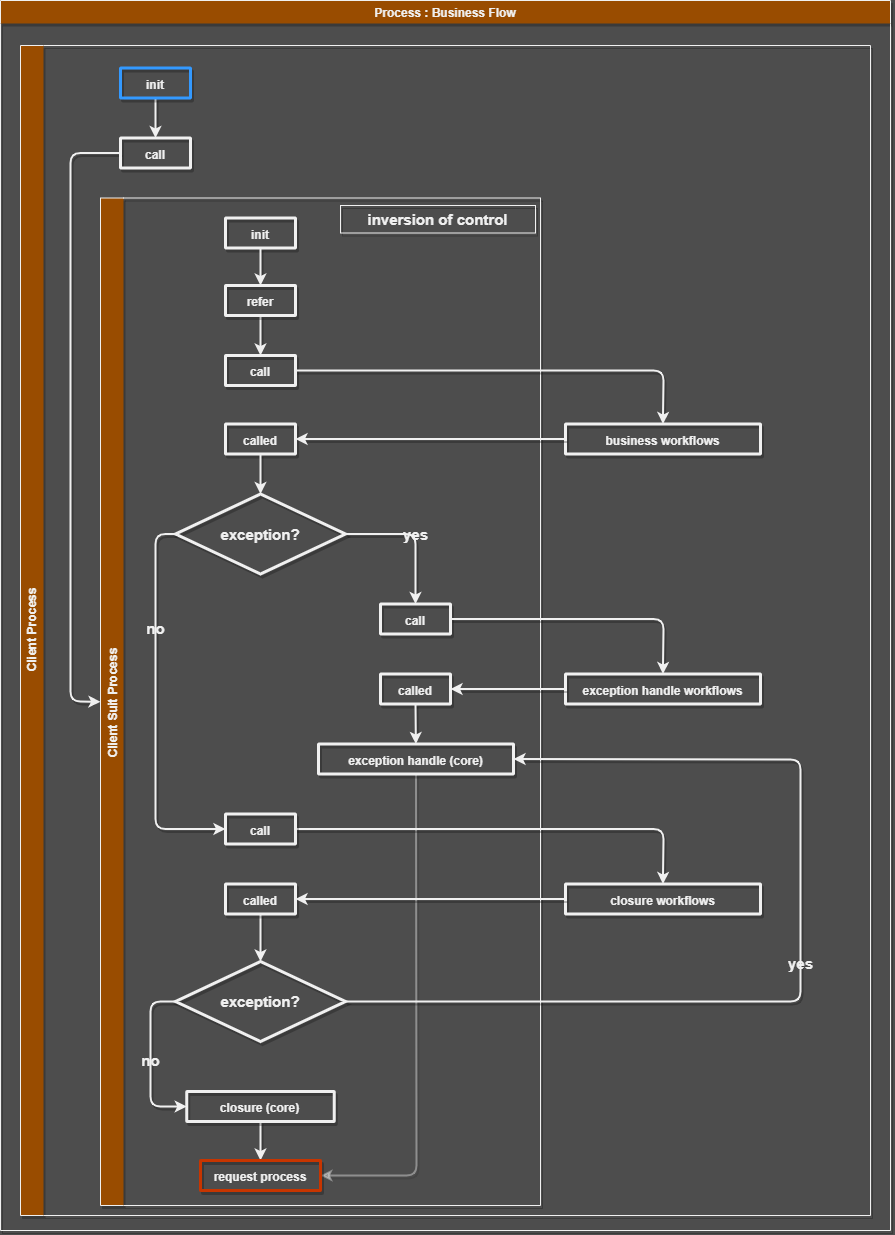

The diagram above was exported from draw.io. Its source (the exported page's mxGraphModel, read from the mxfile embedded in the PNG):
<mxGraphModel dx="-600" dy="2445" grid="1" gridSize="10" guides="1" tooltips="1" connect="1" arrows="1" fold="1" page="1" pageScale="1" pageWidth="200" pageHeight="200" background="#4D4D4D" math="0" shadow="0">
  <root>
    <mxCell id="WFYkX_DjCt-z0POg5-qR-0" />
    <mxCell id="WFYkX_DjCt-z0POg5-qR-1" parent="WFYkX_DjCt-z0POg5-qR-0" />
    <mxCell id="WFYkX_DjCt-z0POg5-qR-2" value="Process : Business Flow" style="swimlane;glass=0;fontColor=#F0F0F0;fillColor=#994C00;strokeColor=#F0F0F0;labelBackgroundColor=none;shadow=1;sketch=0;rounded=0;swimlaneFillColor=none;gradientColor=none;swimlaneLine=0;" parent="WFYkX_DjCt-z0POg5-qR-1" vertex="1">
      <mxGeometry x="2590" y="-1270" width="890" height="1230" as="geometry" />
    </mxCell>
    <mxCell id="WFYkX_DjCt-z0POg5-qR-3" value="Client Process" style="swimlane;horizontal=0;fontSize=12;fillColor=#994C00;fontStyle=1;html=1;fontColor=#F0F0F0;strokeColor=#F0F0F0;labelBackgroundColor=none;shadow=1;sketch=0;swimlaneLine=0;rounded=0;swimlaneFillColor=none;gradientColor=none;" parent="WFYkX_DjCt-z0POg5-qR-2" vertex="1">
      <mxGeometry x="20" y="45" width="850" height="1170" as="geometry">
        <mxRectangle x="1170" y="970" width="30" height="120" as="alternateBounds" />
      </mxGeometry>
    </mxCell>
    <mxCell id="WFYkX_DjCt-z0POg5-qR-4" style="edgeStyle=none;html=1;entryX=0.5;entryY=0;entryDx=0;entryDy=0;fontSize=15;strokeWidth=2;fontColor=#F0F0F0;strokeColor=#F0F0F0;labelBackgroundColor=none;shadow=1;sketch=0;" parent="WFYkX_DjCt-z0POg5-qR-3" source="WFYkX_DjCt-z0POg5-qR-5" target="WFYkX_DjCt-z0POg5-qR-42" edge="1">
      <mxGeometry relative="1" as="geometry" />
    </mxCell>
    <mxCell id="WFYkX_DjCt-z0POg5-qR-5" value="&lt;font style=&quot;font-size: 15px&quot;&gt;&lt;b style=&quot;font-size: 12px&quot;&gt;init&lt;br&gt;&lt;/b&gt;&lt;/font&gt;" style="rounded=1;whiteSpace=wrap;html=1;fillColor=none;arcSize=2;strokeColor=#3399FF;strokeWidth=3;fontColor=#F0F0F0;labelBackgroundColor=none;shadow=1;sketch=0;" parent="WFYkX_DjCt-z0POg5-qR-3" vertex="1">
      <mxGeometry x="100" y="22.5" width="70" height="30" as="geometry" />
    </mxCell>
    <mxCell id="WFYkX_DjCt-z0POg5-qR-6" value="Client Suit Process" style="swimlane;horizontal=0;fontSize=12;fillColor=#994C00;fontStyle=1;fontColor=#F0F0F0;strokeColor=#F0F0F0;labelBackgroundColor=none;shadow=1;sketch=0;rounded=0;swimlaneFillColor=none;gradientColor=none;swimlaneLine=0;" parent="WFYkX_DjCt-z0POg5-qR-3" vertex="1">
      <mxGeometry x="80" y="152.5" width="440" height="1007.5" as="geometry" />
    </mxCell>
    <mxCell id="WFYkX_DjCt-z0POg5-qR-7" style="edgeStyle=none;html=1;entryX=1;entryY=0.5;entryDx=0;entryDy=0;fontSize=15;strokeWidth=2;exitX=0.5;exitY=1;exitDx=0;exitDy=0;fontColor=#F0F0F0;strokeColor=#F0F0F0;labelBackgroundColor=none;shadow=1;sketch=0;opacity=40;" parent="WFYkX_DjCt-z0POg5-qR-6" source="WFYkX_DjCt-z0POg5-qR-17" target="WFYkX_DjCt-z0POg5-qR-40" edge="1">
      <mxGeometry relative="1" as="geometry">
        <Array as="points">
          <mxPoint x="316" y="977.5" />
        </Array>
        <mxPoint x="205" y="641.0000000000005" as="sourcePoint" />
        <mxPoint x="572.5" y="696.0000000000005" as="targetPoint" />
      </mxGeometry>
    </mxCell>
    <mxCell id="WFYkX_DjCt-z0POg5-qR-8" value="&lt;font style=&quot;font-size: 15px&quot;&gt;&lt;b style=&quot;font-size: 12px&quot;&gt;init&lt;br&gt;&lt;/b&gt;&lt;/font&gt;" style="rounded=1;whiteSpace=wrap;html=1;fillColor=none;arcSize=2;strokeColor=#F0F0F0;strokeWidth=3;fontColor=#F0F0F0;labelBackgroundColor=none;shadow=1;sketch=0;" parent="WFYkX_DjCt-z0POg5-qR-6" vertex="1">
      <mxGeometry x="125" y="20" width="70" height="30" as="geometry" />
    </mxCell>
    <mxCell id="WFYkX_DjCt-z0POg5-qR-9" value="&lt;font style=&quot;font-size: 15px&quot;&gt;&lt;b style=&quot;font-size: 12px&quot;&gt;call&lt;br&gt;&lt;/b&gt;&lt;/font&gt;" style="rounded=1;whiteSpace=wrap;html=1;fillColor=none;arcSize=2;strokeColor=#F0F0F0;strokeWidth=3;fontColor=#F0F0F0;labelBackgroundColor=none;shadow=1;sketch=0;" parent="WFYkX_DjCt-z0POg5-qR-6" vertex="1">
      <mxGeometry x="125" y="157.5" width="70" height="30" as="geometry" />
    </mxCell>
    <mxCell id="WFYkX_DjCt-z0POg5-qR-10" value="&lt;font style=&quot;font-size: 15px&quot;&gt;&lt;b style=&quot;font-size: 12px&quot;&gt;called&lt;br&gt;&lt;/b&gt;&lt;/font&gt;" style="rounded=1;whiteSpace=wrap;html=1;fillColor=none;arcSize=2;strokeColor=#F0F0F0;strokeWidth=3;fontColor=#F0F0F0;labelBackgroundColor=none;shadow=1;sketch=0;" parent="WFYkX_DjCt-z0POg5-qR-6" vertex="1">
      <mxGeometry x="125" y="226" width="70" height="30" as="geometry" />
    </mxCell>
    <mxCell id="WFYkX_DjCt-z0POg5-qR-11" value="&lt;b&gt;exception?&lt;/b&gt;" style="rhombus;whiteSpace=wrap;html=1;fontSize=15;strokeWidth=3;fillColor=none;fontColor=#F0F0F0;strokeColor=#F0F0F0;labelBackgroundColor=none;shadow=1;sketch=0;" parent="WFYkX_DjCt-z0POg5-qR-6" vertex="1">
      <mxGeometry x="75" y="296" width="170" height="80" as="geometry" />
    </mxCell>
    <mxCell id="WFYkX_DjCt-z0POg5-qR-12" value="&lt;font style=&quot;font-size: 15px&quot;&gt;&lt;b style=&quot;font-size: 12px&quot;&gt;business workflows&lt;br&gt;&lt;/b&gt;&lt;/font&gt;" style="rounded=1;whiteSpace=wrap;html=1;fillColor=none;arcSize=2;strokeColor=#F0F0F0;strokeWidth=3;fontColor=#F0F0F0;labelBackgroundColor=none;shadow=1;sketch=0;" parent="WFYkX_DjCt-z0POg5-qR-6" vertex="1">
      <mxGeometry x="465" y="226" width="195" height="30" as="geometry" />
    </mxCell>
    <mxCell id="WFYkX_DjCt-z0POg5-qR-13" style="edgeStyle=none;html=1;entryX=0.5;entryY=0;entryDx=0;entryDy=0;fontSize=15;strokeWidth=2;fontColor=#F0F0F0;strokeColor=#F0F0F0;labelBackgroundColor=none;shadow=1;sketch=0;" parent="WFYkX_DjCt-z0POg5-qR-6" source="WFYkX_DjCt-z0POg5-qR-9" target="WFYkX_DjCt-z0POg5-qR-12" edge="1">
      <mxGeometry relative="1" as="geometry">
        <Array as="points">
          <mxPoint x="563" y="172.5" />
        </Array>
      </mxGeometry>
    </mxCell>
    <mxCell id="WFYkX_DjCt-z0POg5-qR-14" value="&lt;font style=&quot;font-size: 15px&quot;&gt;&lt;b style=&quot;font-size: 12px&quot;&gt;call&lt;br&gt;&lt;/b&gt;&lt;/font&gt;" style="rounded=1;whiteSpace=wrap;html=1;fillColor=none;arcSize=2;strokeColor=#F0F0F0;strokeWidth=3;fontColor=#F0F0F0;labelBackgroundColor=none;shadow=1;sketch=0;" parent="WFYkX_DjCt-z0POg5-qR-6" vertex="1">
      <mxGeometry x="280" y="406" width="70" height="30" as="geometry" />
    </mxCell>
    <mxCell id="WFYkX_DjCt-z0POg5-qR-15" value="&lt;font style=&quot;font-size: 15px&quot;&gt;&lt;b style=&quot;font-size: 12px&quot;&gt;called&lt;br&gt;&lt;/b&gt;&lt;/font&gt;" style="rounded=1;whiteSpace=wrap;html=1;fillColor=none;arcSize=2;strokeColor=#F0F0F0;strokeWidth=3;fontColor=#F0F0F0;labelBackgroundColor=none;shadow=1;sketch=0;" parent="WFYkX_DjCt-z0POg5-qR-6" vertex="1">
      <mxGeometry x="280" y="476" width="70" height="30" as="geometry" />
    </mxCell>
    <mxCell id="WFYkX_DjCt-z0POg5-qR-16" value="&lt;font style=&quot;font-size: 15px&quot;&gt;&lt;b style=&quot;font-size: 12px&quot;&gt;exception handle workflows&lt;br&gt;&lt;/b&gt;&lt;/font&gt;" style="rounded=1;whiteSpace=wrap;html=1;fillColor=none;arcSize=2;strokeColor=#F0F0F0;strokeWidth=3;fontColor=#F0F0F0;labelBackgroundColor=none;shadow=1;sketch=0;" parent="WFYkX_DjCt-z0POg5-qR-6" vertex="1">
      <mxGeometry x="465" y="476" width="195" height="30" as="geometry" />
    </mxCell>
    <mxCell id="WFYkX_DjCt-z0POg5-qR-17" value="&lt;font style=&quot;font-size: 15px&quot;&gt;&lt;b style=&quot;font-size: 12px&quot;&gt;exception handle (core)&lt;br&gt;&lt;/b&gt;&lt;/font&gt;" style="rounded=1;whiteSpace=wrap;html=1;fillColor=none;arcSize=2;strokeColor=#F0F0F0;strokeWidth=3;fontColor=#F0F0F0;labelBackgroundColor=none;shadow=1;sketch=0;" parent="WFYkX_DjCt-z0POg5-qR-6" vertex="1">
      <mxGeometry x="218" y="546" width="195" height="30" as="geometry" />
    </mxCell>
    <mxCell id="WFYkX_DjCt-z0POg5-qR-18" style="edgeStyle=none;html=1;fontSize=15;strokeWidth=2;fontColor=#F0F0F0;strokeColor=#F0F0F0;labelBackgroundColor=none;shadow=1;sketch=0;" parent="WFYkX_DjCt-z0POg5-qR-6" source="WFYkX_DjCt-z0POg5-qR-12" target="WFYkX_DjCt-z0POg5-qR-10" edge="1">
      <mxGeometry relative="1" as="geometry" />
    </mxCell>
    <mxCell id="WFYkX_DjCt-z0POg5-qR-19" style="edgeStyle=none;html=1;entryX=0.5;entryY=0;entryDx=0;entryDy=0;fontSize=15;strokeWidth=2;fontColor=#F0F0F0;strokeColor=#F0F0F0;labelBackgroundColor=none;shadow=1;sketch=0;" parent="WFYkX_DjCt-z0POg5-qR-6" source="WFYkX_DjCt-z0POg5-qR-10" target="WFYkX_DjCt-z0POg5-qR-11" edge="1">
      <mxGeometry relative="1" as="geometry" />
    </mxCell>
    <mxCell id="WFYkX_DjCt-z0POg5-qR-20" value="&lt;b&gt;yes&lt;/b&gt;" style="edgeStyle=none;html=1;entryX=0.5;entryY=0;entryDx=0;entryDy=0;fontSize=15;strokeWidth=2;exitX=1;exitY=0.5;exitDx=0;exitDy=0;fontColor=#F0F0F0;strokeColor=#F0F0F0;labelBackgroundColor=none;shadow=1;sketch=0;" parent="WFYkX_DjCt-z0POg5-qR-6" source="WFYkX_DjCt-z0POg5-qR-11" target="WFYkX_DjCt-z0POg5-qR-14" edge="1">
      <mxGeometry relative="1" as="geometry">
        <Array as="points">
          <mxPoint x="315" y="336" />
        </Array>
      </mxGeometry>
    </mxCell>
    <mxCell id="WFYkX_DjCt-z0POg5-qR-21" style="edgeStyle=none;html=1;entryX=0.5;entryY=0;entryDx=0;entryDy=0;fontSize=15;strokeWidth=2;exitX=1;exitY=0.5;exitDx=0;exitDy=0;fontColor=#F0F0F0;strokeColor=#F0F0F0;labelBackgroundColor=none;shadow=1;sketch=0;" parent="WFYkX_DjCt-z0POg5-qR-6" source="WFYkX_DjCt-z0POg5-qR-14" target="WFYkX_DjCt-z0POg5-qR-16" edge="1">
      <mxGeometry relative="1" as="geometry">
        <mxPoint x="-695" y="461" as="sourcePoint" />
        <Array as="points">
          <mxPoint x="563" y="421" />
        </Array>
      </mxGeometry>
    </mxCell>
    <mxCell id="WFYkX_DjCt-z0POg5-qR-22" style="edgeStyle=none;html=1;fontSize=15;strokeWidth=2;exitX=0.5;exitY=1;exitDx=0;exitDy=0;fontColor=#F0F0F0;strokeColor=#F0F0F0;labelBackgroundColor=none;shadow=1;sketch=0;" parent="WFYkX_DjCt-z0POg5-qR-6" source="WFYkX_DjCt-z0POg5-qR-15" target="WFYkX_DjCt-z0POg5-qR-17" edge="1">
      <mxGeometry relative="1" as="geometry">
        <mxPoint x="-725" y="486" as="sourcePoint" />
      </mxGeometry>
    </mxCell>
    <mxCell id="WFYkX_DjCt-z0POg5-qR-23" style="edgeStyle=none;html=1;entryX=1;entryY=0.5;entryDx=0;entryDy=0;fontSize=15;strokeWidth=2;fontColor=#F0F0F0;strokeColor=#F0F0F0;labelBackgroundColor=none;shadow=1;sketch=0;" parent="WFYkX_DjCt-z0POg5-qR-6" source="WFYkX_DjCt-z0POg5-qR-16" target="WFYkX_DjCt-z0POg5-qR-15" edge="1">
      <mxGeometry relative="1" as="geometry" />
    </mxCell>
    <mxCell id="WFYkX_DjCt-z0POg5-qR-24" value="&lt;font style=&quot;font-size: 15px&quot;&gt;&lt;b style=&quot;font-size: 12px&quot;&gt;closure workflows&lt;br&gt;&lt;/b&gt;&lt;/font&gt;" style="rounded=1;whiteSpace=wrap;html=1;fillColor=none;arcSize=2;strokeColor=#F0F0F0;strokeWidth=3;fontColor=#F0F0F0;labelBackgroundColor=none;shadow=1;sketch=0;" parent="WFYkX_DjCt-z0POg5-qR-6" vertex="1">
      <mxGeometry x="465" y="686" width="195" height="30" as="geometry" />
    </mxCell>
    <mxCell id="WFYkX_DjCt-z0POg5-qR-25" style="edgeStyle=none;html=1;entryX=0.5;entryY=0;entryDx=0;entryDy=0;fontSize=15;strokeWidth=2;exitX=1;exitY=0.5;exitDx=0;exitDy=0;fontColor=#F0F0F0;strokeColor=#F0F0F0;labelBackgroundColor=none;shadow=1;sketch=0;" parent="WFYkX_DjCt-z0POg5-qR-6" source="WFYkX_DjCt-z0POg5-qR-26" target="WFYkX_DjCt-z0POg5-qR-24" edge="1">
      <mxGeometry relative="1" as="geometry">
        <Array as="points">
          <mxPoint x="563" y="631" />
        </Array>
      </mxGeometry>
    </mxCell>
    <mxCell id="WFYkX_DjCt-z0POg5-qR-26" value="&lt;font style=&quot;font-size: 15px&quot;&gt;&lt;b style=&quot;font-size: 12px&quot;&gt;call&lt;br&gt;&lt;/b&gt;&lt;/font&gt;" style="rounded=1;whiteSpace=wrap;html=1;fillColor=none;arcSize=2;strokeColor=#F0F0F0;strokeWidth=3;fontColor=#F0F0F0;labelBackgroundColor=none;shadow=1;sketch=0;" parent="WFYkX_DjCt-z0POg5-qR-6" vertex="1">
      <mxGeometry x="125" y="616" width="70" height="30" as="geometry" />
    </mxCell>
    <mxCell id="WFYkX_DjCt-z0POg5-qR-27" value="&lt;b&gt;no&lt;/b&gt;" style="edgeStyle=none;html=1;entryX=0;entryY=0.5;entryDx=0;entryDy=0;fontSize=15;strokeWidth=2;exitX=0;exitY=0.5;exitDx=0;exitDy=0;fontColor=#F0F0F0;strokeColor=#F0F0F0;labelBackgroundColor=none;shadow=1;sketch=0;" parent="WFYkX_DjCt-z0POg5-qR-6" source="WFYkX_DjCt-z0POg5-qR-11" target="WFYkX_DjCt-z0POg5-qR-26" edge="1">
      <mxGeometry x="-0.408" relative="1" as="geometry">
        <Array as="points">
          <mxPoint x="55" y="336" />
          <mxPoint x="55" y="631" />
        </Array>
        <mxPoint as="offset" />
      </mxGeometry>
    </mxCell>
    <mxCell id="WFYkX_DjCt-z0POg5-qR-28" style="edgeStyle=none;html=1;fontSize=15;strokeWidth=2;fontColor=#F0F0F0;strokeColor=#F0F0F0;labelBackgroundColor=none;shadow=1;sketch=0;" parent="WFYkX_DjCt-z0POg5-qR-6" source="WFYkX_DjCt-z0POg5-qR-29" target="WFYkX_DjCt-z0POg5-qR-36" edge="1">
      <mxGeometry relative="1" as="geometry" />
    </mxCell>
    <mxCell id="WFYkX_DjCt-z0POg5-qR-29" value="&lt;font style=&quot;font-size: 15px&quot;&gt;&lt;b style=&quot;font-size: 12px&quot;&gt;called&lt;br&gt;&lt;/b&gt;&lt;/font&gt;" style="rounded=1;whiteSpace=wrap;html=1;fillColor=none;arcSize=2;strokeColor=#F0F0F0;strokeWidth=3;fontColor=#F0F0F0;labelBackgroundColor=none;shadow=1;sketch=0;" parent="WFYkX_DjCt-z0POg5-qR-6" vertex="1">
      <mxGeometry x="125" y="686" width="70" height="30" as="geometry" />
    </mxCell>
    <mxCell id="WFYkX_DjCt-z0POg5-qR-30" style="edgeStyle=none;html=1;entryX=1;entryY=0.5;entryDx=0;entryDy=0;fontSize=15;strokeWidth=2;fontColor=#F0F0F0;strokeColor=#F0F0F0;labelBackgroundColor=none;shadow=1;sketch=0;" parent="WFYkX_DjCt-z0POg5-qR-6" source="WFYkX_DjCt-z0POg5-qR-24" target="WFYkX_DjCt-z0POg5-qR-29" edge="1">
      <mxGeometry relative="1" as="geometry" />
    </mxCell>
    <mxCell id="WFYkX_DjCt-z0POg5-qR-31" style="edgeStyle=none;html=1;fontSize=15;strokeWidth=2;entryX=0.5;entryY=0;entryDx=0;entryDy=0;fontColor=#F0F0F0;strokeColor=#F0F0F0;labelBackgroundColor=none;shadow=1;sketch=0;" parent="WFYkX_DjCt-z0POg5-qR-6" source="WFYkX_DjCt-z0POg5-qR-32" target="WFYkX_DjCt-z0POg5-qR-40" edge="1">
      <mxGeometry relative="1" as="geometry">
        <mxPoint x="160" y="972.5" as="targetPoint" />
      </mxGeometry>
    </mxCell>
    <mxCell id="WFYkX_DjCt-z0POg5-qR-32" value="&lt;font style=&quot;font-size: 15px&quot;&gt;&lt;b style=&quot;font-size: 12px&quot;&gt;closure (core)&lt;br&gt;&lt;/b&gt;&lt;/font&gt;" style="rounded=1;whiteSpace=wrap;html=1;fillColor=none;arcSize=2;strokeColor=#F0F0F0;strokeWidth=3;fontColor=#F0F0F0;labelBackgroundColor=none;shadow=1;sketch=0;" parent="WFYkX_DjCt-z0POg5-qR-6" vertex="1">
      <mxGeometry x="86.25" y="893.5" width="147.5" height="30" as="geometry" />
    </mxCell>
    <mxCell id="WFYkX_DjCt-z0POg5-qR-33" value="&lt;b&gt;inversion of control&lt;/b&gt;" style="text;html=1;strokeColor=#F0F0F0;fillColor=none;align=center;verticalAlign=middle;whiteSpace=wrap;rounded=0;fontSize=15;rotation=0;fontColor=#F0F0F0;labelBackgroundColor=none;shadow=1;sketch=0;" parent="WFYkX_DjCt-z0POg5-qR-6" vertex="1">
      <mxGeometry x="240" y="7.5" width="195" height="27.5" as="geometry" />
    </mxCell>
    <mxCell id="WFYkX_DjCt-z0POg5-qR-34" value="&lt;b&gt;yes&lt;/b&gt;" style="edgeStyle=none;html=1;entryX=1;entryY=0.5;entryDx=0;entryDy=0;fontSize=15;strokeWidth=2;exitX=1;exitY=0.5;exitDx=0;exitDy=0;fontColor=#F0F0F0;strokeColor=#F0F0F0;labelBackgroundColor=none;shadow=1;sketch=0;" parent="WFYkX_DjCt-z0POg5-qR-6" source="WFYkX_DjCt-z0POg5-qR-36" target="WFYkX_DjCt-z0POg5-qR-17" edge="1">
      <mxGeometry relative="1" as="geometry">
        <Array as="points">
          <mxPoint x="700" y="803.5" />
          <mxPoint x="700" y="561.5" />
        </Array>
      </mxGeometry>
    </mxCell>
    <mxCell id="WFYkX_DjCt-z0POg5-qR-35" value="&lt;b&gt;no&lt;/b&gt;" style="edgeStyle=none;html=1;entryX=0;entryY=0.5;entryDx=0;entryDy=0;fontSize=15;strokeWidth=2;exitX=0;exitY=0.5;exitDx=0;exitDy=0;fontColor=#F0F0F0;strokeColor=#F0F0F0;labelBackgroundColor=none;shadow=1;sketch=0;" parent="WFYkX_DjCt-z0POg5-qR-6" source="WFYkX_DjCt-z0POg5-qR-36" target="WFYkX_DjCt-z0POg5-qR-32" edge="1">
      <mxGeometry relative="1" as="geometry">
        <Array as="points">
          <mxPoint x="50" y="803.5" />
          <mxPoint x="50" y="908.5" />
        </Array>
      </mxGeometry>
    </mxCell>
    <mxCell id="WFYkX_DjCt-z0POg5-qR-36" value="&lt;b&gt;exception?&lt;/b&gt;" style="rhombus;whiteSpace=wrap;html=1;fontSize=15;strokeWidth=3;fillColor=none;fontColor=#F0F0F0;strokeColor=#F0F0F0;labelBackgroundColor=none;shadow=1;sketch=0;" parent="WFYkX_DjCt-z0POg5-qR-6" vertex="1">
      <mxGeometry x="75" y="763.5" width="170" height="80" as="geometry" />
    </mxCell>
    <mxCell id="WFYkX_DjCt-z0POg5-qR-37" style="edgeStyle=none;html=1;fontSize=15;strokeWidth=2;fontColor=#F0F0F0;strokeColor=#F0F0F0;labelBackgroundColor=none;shadow=1;sketch=0;" parent="WFYkX_DjCt-z0POg5-qR-6" source="WFYkX_DjCt-z0POg5-qR-38" target="WFYkX_DjCt-z0POg5-qR-9" edge="1">
      <mxGeometry relative="1" as="geometry" />
    </mxCell>
    <mxCell id="WFYkX_DjCt-z0POg5-qR-38" value="&lt;font style=&quot;font-size: 15px&quot;&gt;&lt;b style=&quot;font-size: 12px&quot;&gt;refer&lt;br&gt;&lt;/b&gt;&lt;/font&gt;" style="rounded=1;whiteSpace=wrap;html=1;fillColor=none;arcSize=2;strokeColor=#F0F0F0;strokeWidth=3;fontColor=#F0F0F0;labelBackgroundColor=none;shadow=1;sketch=0;" parent="WFYkX_DjCt-z0POg5-qR-6" vertex="1">
      <mxGeometry x="125" y="87.5" width="70" height="30" as="geometry" />
    </mxCell>
    <mxCell id="WFYkX_DjCt-z0POg5-qR-39" style="edgeStyle=none;html=1;entryX=0.5;entryY=0;entryDx=0;entryDy=0;fontSize=15;strokeWidth=2;fontColor=#F0F0F0;strokeColor=#F0F0F0;labelBackgroundColor=none;shadow=1;sketch=0;" parent="WFYkX_DjCt-z0POg5-qR-6" source="WFYkX_DjCt-z0POg5-qR-8" target="WFYkX_DjCt-z0POg5-qR-38" edge="1">
      <mxGeometry relative="1" as="geometry" />
    </mxCell>
    <mxCell id="WFYkX_DjCt-z0POg5-qR-40" value="&lt;font style=&quot;font-size: 15px&quot;&gt;&lt;b style=&quot;font-size: 12px&quot;&gt;request process&lt;br&gt;&lt;/b&gt;&lt;/font&gt;" style="rounded=1;whiteSpace=wrap;html=1;fillColor=none;arcSize=2;strokeColor=#C73500;strokeWidth=3;fontColor=#F0F0F0;labelBackgroundColor=none;shadow=1;sketch=0;" parent="WFYkX_DjCt-z0POg5-qR-6" vertex="1">
      <mxGeometry x="100" y="962.5" width="120" height="30" as="geometry" />
    </mxCell>
    <mxCell id="WFYkX_DjCt-z0POg5-qR-41" style="edgeStyle=none;html=1;fontSize=15;strokeWidth=2;entryX=0;entryY=0.5;entryDx=0;entryDy=0;fontColor=#F0F0F0;strokeColor=#F0F0F0;labelBackgroundColor=none;shadow=1;sketch=0;" parent="WFYkX_DjCt-z0POg5-qR-3" source="WFYkX_DjCt-z0POg5-qR-42" target="WFYkX_DjCt-z0POg5-qR-6" edge="1">
      <mxGeometry relative="1" as="geometry">
        <mxPoint x="20" y="437.5" as="targetPoint" />
        <Array as="points">
          <mxPoint x="50" y="107.5" />
          <mxPoint x="50" y="656" />
        </Array>
      </mxGeometry>
    </mxCell>
    <mxCell id="WFYkX_DjCt-z0POg5-qR-42" value="&lt;font style=&quot;font-size: 15px&quot;&gt;&lt;b style=&quot;font-size: 12px&quot;&gt;call&lt;br&gt;&lt;/b&gt;&lt;/font&gt;" style="rounded=1;whiteSpace=wrap;html=1;fillColor=none;arcSize=2;strokeColor=#F0F0F0;strokeWidth=3;fontColor=#F0F0F0;labelBackgroundColor=none;shadow=1;sketch=0;" parent="WFYkX_DjCt-z0POg5-qR-3" vertex="1">
      <mxGeometry x="100" y="92.5" width="70" height="30" as="geometry" />
    </mxCell>
  </root>
</mxGraphModel>